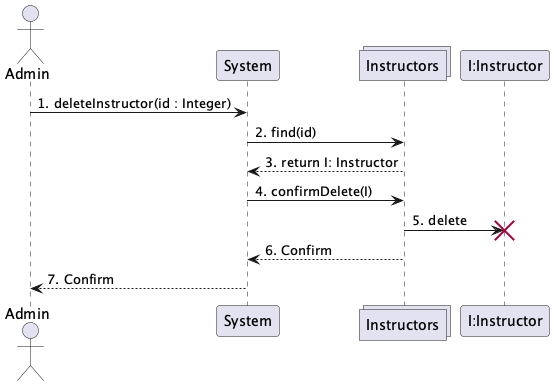

The diagram above was rendered by PlantUML. Its source (embedded in the PNG):
@startuml
actor Admin
participant System
collections Instructors
participant "I:Instructor"

Admin -> System : 1. deleteInstructor(id : Integer)
System -> Instructors : 2. find(id)
Instructors --> System : 3. return I: Instructor
System -> Instructors : 4. confirmDelete(I)
Instructors -> "I:Instructor" !! : 5. delete
Instructors --> System : 6. Confirm
System --> Admin : 7. Confirm

@enduml